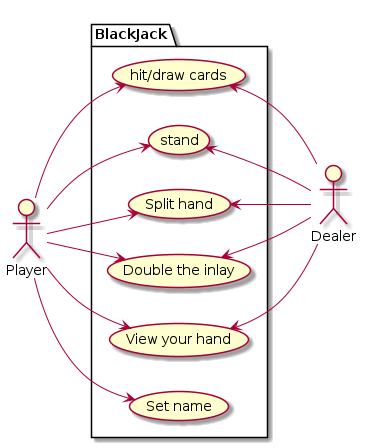

The diagram above was rendered by PlantUML. Its source (embedded in the PNG):
@startuml use_case

left to right direction

actor "Player" as player
package BlackJack {
    usecase "hit/draw cards" as hit
    usecase "stand" as stand
    usecase "Split hand" as split
    usecase "Double the inlay" as double
    usecase "View your hand" as view_cards
    usecase "Set name" as name
}
actor "Dealer" as Dealer

player --> hit
player --> stand
player --> split
player --> double
player --> view_cards
player --> name

hit <-- Dealer
stand <-- Dealer
split <-- Dealer
double <-- Dealer
view_cards <-- Dealer




@enduml